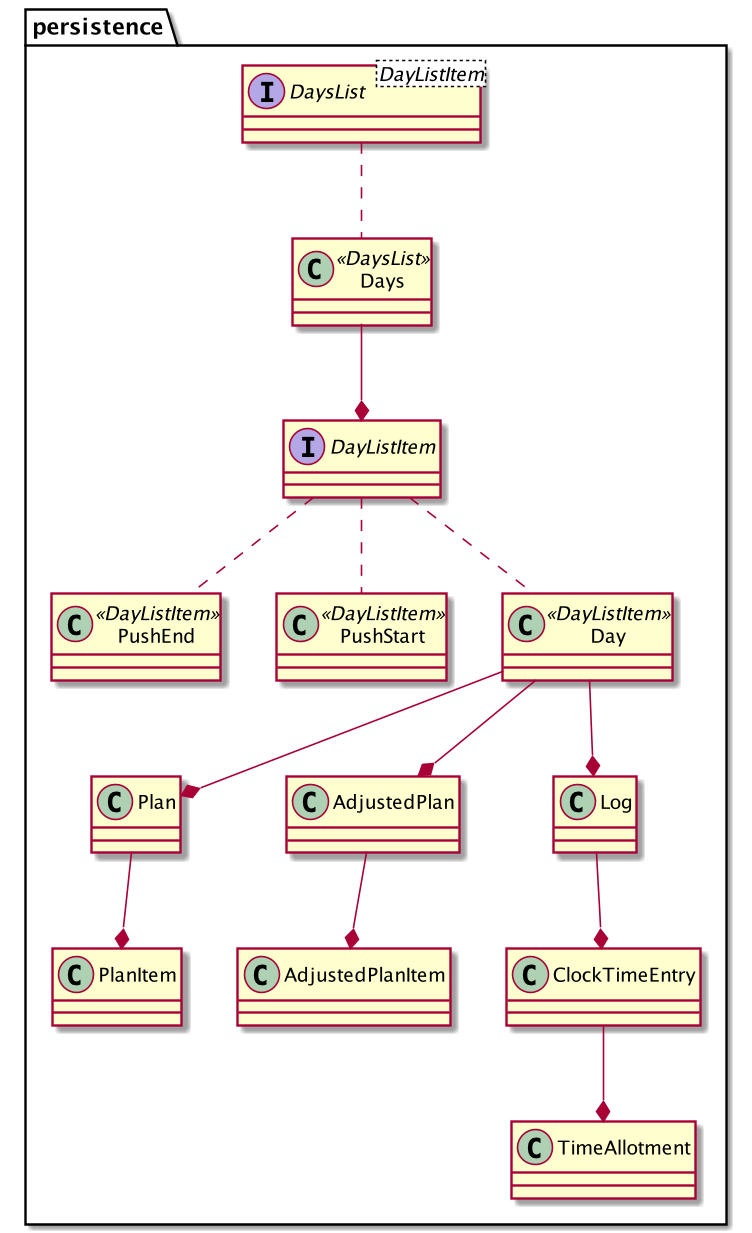

The diagram above was rendered by PlantUML. Its source (embedded in the PNG):
@startuml
package "persistence" as persistence{
interface DaysList<DayListItem>
interface DayListItem


class Days <<DaysList>>
Days .up. DaysList
Days --* DayListItem
DayListItem .. PushEnd
DayListItem .. PushStart
DayListItem .. Day
class Day <<DayListItem>>
class PushEnd <<DayListItem>>
class PushStart<<DayListItem>>

class Plan
class AdjustedPlan
class Log
Day --* Plan
Day --* AdjustedPlan
Day --* Log
class PlanItem
Plan --* PlanItem
class AdjustedPlanItem
AdjustedPlan --* AdjustedPlanItem
class TimeAllotment
class ClockTimeEntry
Log --* ClockTimeEntry
ClockTimeEntry --* TimeAllotment
}
@enduml